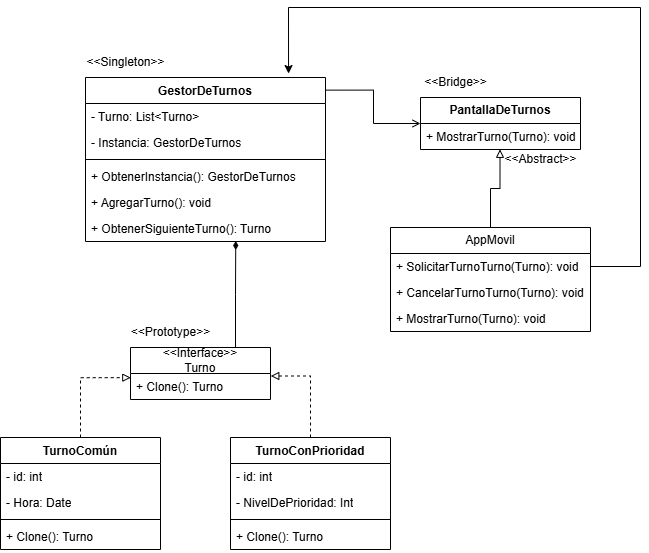

The diagram above was exported from draw.io. Its source (the exported page's mxGraphModel, read from the mxfile embedded in the PNG):
<mxGraphModel dx="1426" dy="791" grid="1" gridSize="10" guides="1" tooltips="1" connect="1" arrows="1" fold="1" page="1" pageScale="1" pageWidth="827" pageHeight="1169" math="0" shadow="0">
  <root>
    <mxCell id="0" />
    <mxCell id="1" parent="0" />
    <mxCell id="VFMYuhzP1-SI-4U7YU8U-1" value="GestorDeTurnos" style="swimlane;fontStyle=1;align=center;verticalAlign=top;childLayout=stackLayout;horizontal=1;startSize=26;horizontalStack=0;resizeParent=1;resizeParentMax=0;resizeLast=0;collapsible=1;marginBottom=0;whiteSpace=wrap;html=1;" parent="1" vertex="1">
      <mxGeometry x="155" y="160" width="240" height="164" as="geometry" />
    </mxCell>
    <mxCell id="VFMYuhzP1-SI-4U7YU8U-2" value="- Turno: List&amp;lt;Turno&amp;gt;" style="text;strokeColor=none;fillColor=none;align=left;verticalAlign=top;spacingLeft=4;spacingRight=4;overflow=hidden;rotatable=0;points=[[0,0.5],[1,0.5]];portConstraint=eastwest;whiteSpace=wrap;html=1;" parent="VFMYuhzP1-SI-4U7YU8U-1" vertex="1">
      <mxGeometry y="26" width="240" height="26" as="geometry" />
    </mxCell>
    <mxCell id="VFMYuhzP1-SI-4U7YU8U-25" value="- Instancia: GestorDeTurnos" style="text;strokeColor=none;fillColor=none;align=left;verticalAlign=top;spacingLeft=4;spacingRight=4;overflow=hidden;rotatable=0;points=[[0,0.5],[1,0.5]];portConstraint=eastwest;whiteSpace=wrap;html=1;" parent="VFMYuhzP1-SI-4U7YU8U-1" vertex="1">
      <mxGeometry y="52" width="240" height="26" as="geometry" />
    </mxCell>
    <mxCell id="VFMYuhzP1-SI-4U7YU8U-3" value="" style="line;strokeWidth=1;fillColor=none;align=left;verticalAlign=middle;spacingTop=-1;spacingLeft=3;spacingRight=3;rotatable=0;labelPosition=right;points=[];portConstraint=eastwest;strokeColor=inherit;" parent="VFMYuhzP1-SI-4U7YU8U-1" vertex="1">
      <mxGeometry y="78" width="240" height="8" as="geometry" />
    </mxCell>
    <mxCell id="VFMYuhzP1-SI-4U7YU8U-4" value="+ ObtenerInstancia(): GestorDeTurnos" style="text;strokeColor=none;fillColor=none;align=left;verticalAlign=top;spacingLeft=4;spacingRight=4;overflow=hidden;rotatable=0;points=[[0,0.5],[1,0.5]];portConstraint=eastwest;whiteSpace=wrap;html=1;" parent="VFMYuhzP1-SI-4U7YU8U-1" vertex="1">
      <mxGeometry y="86" width="240" height="26" as="geometry" />
    </mxCell>
    <mxCell id="VFMYuhzP1-SI-4U7YU8U-26" value="+ AgregarTurno(): void" style="text;strokeColor=none;fillColor=none;align=left;verticalAlign=top;spacingLeft=4;spacingRight=4;overflow=hidden;rotatable=0;points=[[0,0.5],[1,0.5]];portConstraint=eastwest;whiteSpace=wrap;html=1;" parent="VFMYuhzP1-SI-4U7YU8U-1" vertex="1">
      <mxGeometry y="112" width="240" height="26" as="geometry" />
    </mxCell>
    <mxCell id="VFMYuhzP1-SI-4U7YU8U-27" value="+ ObtenerSiguienteTurno(): Turno" style="text;strokeColor=none;fillColor=none;align=left;verticalAlign=top;spacingLeft=4;spacingRight=4;overflow=hidden;rotatable=0;points=[[0,0.5],[1,0.5]];portConstraint=eastwest;whiteSpace=wrap;html=1;" parent="VFMYuhzP1-SI-4U7YU8U-1" vertex="1">
      <mxGeometry y="138" width="240" height="26" as="geometry" />
    </mxCell>
    <mxCell id="VFMYuhzP1-SI-4U7YU8U-9" value="TurnoComún" style="swimlane;fontStyle=1;align=center;verticalAlign=top;childLayout=stackLayout;horizontal=1;startSize=26;horizontalStack=0;resizeParent=1;resizeParentMax=0;resizeLast=0;collapsible=1;marginBottom=0;whiteSpace=wrap;html=1;" parent="1" vertex="1">
      <mxGeometry x="70" y="520" width="160" height="112" as="geometry" />
    </mxCell>
    <mxCell id="VFMYuhzP1-SI-4U7YU8U-32" value="- id: int" style="text;strokeColor=none;fillColor=none;align=left;verticalAlign=top;spacingLeft=4;spacingRight=4;overflow=hidden;rotatable=0;points=[[0,0.5],[1,0.5]];portConstraint=eastwest;whiteSpace=wrap;html=1;" parent="VFMYuhzP1-SI-4U7YU8U-9" vertex="1">
      <mxGeometry y="26" width="160" height="26" as="geometry" />
    </mxCell>
    <mxCell id="VFMYuhzP1-SI-4U7YU8U-10" value="- Hora: Date" style="text;strokeColor=none;fillColor=none;align=left;verticalAlign=top;spacingLeft=4;spacingRight=4;overflow=hidden;rotatable=0;points=[[0,0.5],[1,0.5]];portConstraint=eastwest;whiteSpace=wrap;html=1;" parent="VFMYuhzP1-SI-4U7YU8U-9" vertex="1">
      <mxGeometry y="52" width="160" height="26" as="geometry" />
    </mxCell>
    <mxCell id="VFMYuhzP1-SI-4U7YU8U-11" value="" style="line;strokeWidth=1;fillColor=none;align=left;verticalAlign=middle;spacingTop=-1;spacingLeft=3;spacingRight=3;rotatable=0;labelPosition=right;points=[];portConstraint=eastwest;strokeColor=inherit;" parent="VFMYuhzP1-SI-4U7YU8U-9" vertex="1">
      <mxGeometry y="78" width="160" height="8" as="geometry" />
    </mxCell>
    <mxCell id="VFMYuhzP1-SI-4U7YU8U-12" value="+ Clone(): Turno" style="text;strokeColor=none;fillColor=none;align=left;verticalAlign=top;spacingLeft=4;spacingRight=4;overflow=hidden;rotatable=0;points=[[0,0.5],[1,0.5]];portConstraint=eastwest;whiteSpace=wrap;html=1;" parent="VFMYuhzP1-SI-4U7YU8U-9" vertex="1">
      <mxGeometry y="86" width="160" height="26" as="geometry" />
    </mxCell>
    <mxCell id="VFMYuhzP1-SI-4U7YU8U-21" value="&amp;lt;&amp;lt;Singleton&amp;gt;&amp;gt;" style="text;html=1;align=center;verticalAlign=middle;resizable=0;points=[];autosize=1;strokeColor=none;fillColor=none;" parent="1" vertex="1">
      <mxGeometry x="145" y="130" width="100" height="30" as="geometry" />
    </mxCell>
    <mxCell id="VFMYuhzP1-SI-4U7YU8U-22" value="&amp;lt;&amp;lt;Prototype&amp;gt;&amp;gt;" style="text;html=1;align=center;verticalAlign=middle;resizable=0;points=[];autosize=1;strokeColor=none;fillColor=none;" parent="1" vertex="1">
      <mxGeometry x="190" y="400" width="100" height="30" as="geometry" />
    </mxCell>
    <mxCell id="VFMYuhzP1-SI-4U7YU8U-23" value="&amp;lt;&amp;lt;Bridge&amp;gt;&amp;gt;" style="text;html=1;align=center;verticalAlign=middle;resizable=0;points=[];autosize=1;strokeColor=none;fillColor=none;" parent="1" vertex="1">
      <mxGeometry x="480" y="150" width="90" height="30" as="geometry" />
    </mxCell>
    <mxCell id="VFMYuhzP1-SI-4U7YU8U-28" value="&lt;div&gt;&amp;lt;&amp;lt;Interface&amp;gt;&amp;gt;&lt;/div&gt;Turno" style="swimlane;fontStyle=0;childLayout=stackLayout;horizontal=1;startSize=26;fillColor=none;horizontalStack=0;resizeParent=1;resizeParentMax=0;resizeLast=0;collapsible=1;marginBottom=0;whiteSpace=wrap;html=1;" parent="1" vertex="1">
      <mxGeometry x="200" y="430" width="140" height="52" as="geometry" />
    </mxCell>
    <mxCell id="VFMYuhzP1-SI-4U7YU8U-29" value="+ Clone(): Turno" style="text;strokeColor=none;fillColor=none;align=left;verticalAlign=top;spacingLeft=4;spacingRight=4;overflow=hidden;rotatable=0;points=[[0,0.5],[1,0.5]];portConstraint=eastwest;whiteSpace=wrap;html=1;" parent="VFMYuhzP1-SI-4U7YU8U-28" vertex="1">
      <mxGeometry y="26" width="140" height="26" as="geometry" />
    </mxCell>
    <mxCell id="VFMYuhzP1-SI-4U7YU8U-38" value="TurnoConPrioridad" style="swimlane;fontStyle=1;align=center;verticalAlign=top;childLayout=stackLayout;horizontal=1;startSize=26;horizontalStack=0;resizeParent=1;resizeParentMax=0;resizeLast=0;collapsible=1;marginBottom=0;whiteSpace=wrap;html=1;" parent="1" vertex="1">
      <mxGeometry x="300" y="520" width="160" height="112" as="geometry" />
    </mxCell>
    <mxCell id="VFMYuhzP1-SI-4U7YU8U-39" value="- id: int" style="text;strokeColor=none;fillColor=none;align=left;verticalAlign=top;spacingLeft=4;spacingRight=4;overflow=hidden;rotatable=0;points=[[0,0.5],[1,0.5]];portConstraint=eastwest;whiteSpace=wrap;html=1;" parent="VFMYuhzP1-SI-4U7YU8U-38" vertex="1">
      <mxGeometry y="26" width="160" height="26" as="geometry" />
    </mxCell>
    <mxCell id="VFMYuhzP1-SI-4U7YU8U-40" value="- NivelDePrioridad: Int" style="text;strokeColor=none;fillColor=none;align=left;verticalAlign=top;spacingLeft=4;spacingRight=4;overflow=hidden;rotatable=0;points=[[0,0.5],[1,0.5]];portConstraint=eastwest;whiteSpace=wrap;html=1;" parent="VFMYuhzP1-SI-4U7YU8U-38" vertex="1">
      <mxGeometry y="52" width="160" height="26" as="geometry" />
    </mxCell>
    <mxCell id="VFMYuhzP1-SI-4U7YU8U-41" value="" style="line;strokeWidth=1;fillColor=none;align=left;verticalAlign=middle;spacingTop=-1;spacingLeft=3;spacingRight=3;rotatable=0;labelPosition=right;points=[];portConstraint=eastwest;strokeColor=inherit;" parent="VFMYuhzP1-SI-4U7YU8U-38" vertex="1">
      <mxGeometry y="78" width="160" height="8" as="geometry" />
    </mxCell>
    <mxCell id="VFMYuhzP1-SI-4U7YU8U-42" value="+ Clone(): Turno" style="text;strokeColor=none;fillColor=none;align=left;verticalAlign=top;spacingLeft=4;spacingRight=4;overflow=hidden;rotatable=0;points=[[0,0.5],[1,0.5]];portConstraint=eastwest;whiteSpace=wrap;html=1;" parent="VFMYuhzP1-SI-4U7YU8U-38" vertex="1">
      <mxGeometry y="86" width="160" height="26" as="geometry" />
    </mxCell>
    <mxCell id="VFMYuhzP1-SI-4U7YU8U-43" value="&lt;span style=&quot;font-weight: 700;&quot;&gt;PantallaDeTurnos&lt;/span&gt;" style="swimlane;fontStyle=0;childLayout=stackLayout;horizontal=1;startSize=26;fillColor=none;horizontalStack=0;resizeParent=1;resizeParentMax=0;resizeLast=0;collapsible=1;marginBottom=0;whiteSpace=wrap;html=1;" parent="1" vertex="1">
      <mxGeometry x="490" y="180" width="160" height="52" as="geometry" />
    </mxCell>
    <mxCell id="VFMYuhzP1-SI-4U7YU8U-44" value="+ MostrarTurno(Turno): void" style="text;strokeColor=none;fillColor=none;align=left;verticalAlign=top;spacingLeft=4;spacingRight=4;overflow=hidden;rotatable=0;points=[[0,0.5],[1,0.5]];portConstraint=eastwest;whiteSpace=wrap;html=1;" parent="VFMYuhzP1-SI-4U7YU8U-43" vertex="1">
      <mxGeometry y="26" width="160" height="26" as="geometry" />
    </mxCell>
    <mxCell id="VFMYuhzP1-SI-4U7YU8U-47" value="AppMovil" style="swimlane;fontStyle=0;childLayout=stackLayout;horizontal=1;startSize=26;fillColor=none;horizontalStack=0;resizeParent=1;resizeParentMax=0;resizeLast=0;collapsible=1;marginBottom=0;whiteSpace=wrap;html=1;" parent="1" vertex="1">
      <mxGeometry x="460" y="310" width="200" height="104" as="geometry" />
    </mxCell>
    <mxCell id="1CGX0wK7_qOoIYgt4a3m-4" value="+ SolicitarTurnoTurno(Turno): void" style="text;strokeColor=none;fillColor=none;align=left;verticalAlign=top;spacingLeft=4;spacingRight=4;overflow=hidden;rotatable=0;points=[[0,0.5],[1,0.5]];portConstraint=eastwest;whiteSpace=wrap;html=1;" parent="VFMYuhzP1-SI-4U7YU8U-47" vertex="1">
      <mxGeometry y="26" width="200" height="26" as="geometry" />
    </mxCell>
    <mxCell id="1CGX0wK7_qOoIYgt4a3m-5" value="+ CancelarTurnoTurno(Turno): void" style="text;strokeColor=none;fillColor=none;align=left;verticalAlign=top;spacingLeft=4;spacingRight=4;overflow=hidden;rotatable=0;points=[[0,0.5],[1,0.5]];portConstraint=eastwest;whiteSpace=wrap;html=1;" parent="VFMYuhzP1-SI-4U7YU8U-47" vertex="1">
      <mxGeometry y="52" width="200" height="26" as="geometry" />
    </mxCell>
    <mxCell id="VFMYuhzP1-SI-4U7YU8U-48" value="+ MostrarTurno(Turno): void" style="text;strokeColor=none;fillColor=none;align=left;verticalAlign=top;spacingLeft=4;spacingRight=4;overflow=hidden;rotatable=0;points=[[0,0.5],[1,0.5]];portConstraint=eastwest;whiteSpace=wrap;html=1;" parent="VFMYuhzP1-SI-4U7YU8U-47" vertex="1">
      <mxGeometry y="78" width="200" height="26" as="geometry" />
    </mxCell>
    <mxCell id="VFMYuhzP1-SI-4U7YU8U-51" style="edgeStyle=orthogonalEdgeStyle;rounded=0;orthogonalLoop=1;jettySize=auto;html=1;entryX=0.002;entryY=0.16;entryDx=0;entryDy=0;entryPerimeter=0;endArrow=block;endFill=0;dashed=1;" parent="1" source="VFMYuhzP1-SI-4U7YU8U-9" target="VFMYuhzP1-SI-4U7YU8U-29" edge="1">
      <mxGeometry relative="1" as="geometry" />
    </mxCell>
    <mxCell id="VFMYuhzP1-SI-4U7YU8U-52" style="edgeStyle=orthogonalEdgeStyle;rounded=0;orthogonalLoop=1;jettySize=auto;html=1;entryX=1.002;entryY=0.096;entryDx=0;entryDy=0;entryPerimeter=0;endArrow=block;endFill=0;dashed=1;" parent="1" source="VFMYuhzP1-SI-4U7YU8U-38" target="VFMYuhzP1-SI-4U7YU8U-29" edge="1">
      <mxGeometry relative="1" as="geometry" />
    </mxCell>
    <mxCell id="VFMYuhzP1-SI-4U7YU8U-53" style="edgeStyle=orthogonalEdgeStyle;rounded=0;orthogonalLoop=1;jettySize=auto;html=1;exitX=0.75;exitY=0;exitDx=0;exitDy=0;entryX=0.626;entryY=0.981;entryDx=0;entryDy=0;entryPerimeter=0;endArrow=diamondThin;endFill=1;" parent="1" source="VFMYuhzP1-SI-4U7YU8U-28" target="VFMYuhzP1-SI-4U7YU8U-27" edge="1">
      <mxGeometry relative="1" as="geometry" />
    </mxCell>
    <mxCell id="VFMYuhzP1-SI-4U7YU8U-55" style="edgeStyle=orthogonalEdgeStyle;rounded=0;orthogonalLoop=1;jettySize=auto;html=1;entryX=0.497;entryY=0.994;entryDx=0;entryDy=0;entryPerimeter=0;endArrow=block;endFill=0;" parent="1" source="VFMYuhzP1-SI-4U7YU8U-47" target="VFMYuhzP1-SI-4U7YU8U-44" edge="1">
      <mxGeometry relative="1" as="geometry" />
    </mxCell>
    <mxCell id="VFMYuhzP1-SI-4U7YU8U-57" style="edgeStyle=orthogonalEdgeStyle;rounded=0;orthogonalLoop=1;jettySize=auto;html=1;entryX=0.998;entryY=0.077;entryDx=0;entryDy=0;entryPerimeter=0;endArrow=none;startFill=0;startArrow=open;" parent="1" source="VFMYuhzP1-SI-4U7YU8U-43" target="VFMYuhzP1-SI-4U7YU8U-1" edge="1">
      <mxGeometry relative="1" as="geometry">
        <Array as="points">
          <mxPoint x="443" y="206" />
          <mxPoint x="443" y="173" />
        </Array>
      </mxGeometry>
    </mxCell>
    <mxCell id="VFMYuhzP1-SI-4U7YU8U-58" value="&amp;lt;&amp;lt;Abstract&amp;gt;&amp;gt;" style="text;html=1;align=center;verticalAlign=middle;resizable=0;points=[];autosize=1;strokeColor=none;fillColor=none;" parent="1" vertex="1">
      <mxGeometry x="560" y="227" width="100" height="30" as="geometry" />
    </mxCell>
    <mxCell id="1CGX0wK7_qOoIYgt4a3m-3" style="edgeStyle=orthogonalEdgeStyle;rounded=0;orthogonalLoop=1;jettySize=auto;html=1;entryX=0.846;entryY=-0.024;entryDx=0;entryDy=0;entryPerimeter=0;exitX=1;exitY=0.25;exitDx=0;exitDy=0;" parent="1" source="VFMYuhzP1-SI-4U7YU8U-47" target="VFMYuhzP1-SI-4U7YU8U-1" edge="1">
      <mxGeometry relative="1" as="geometry">
        <Array as="points">
          <mxPoint x="660" y="349" />
          <mxPoint x="710" y="349" />
          <mxPoint x="710" y="90" />
          <mxPoint x="358" y="90" />
        </Array>
      </mxGeometry>
    </mxCell>
  </root>
</mxGraphModel>